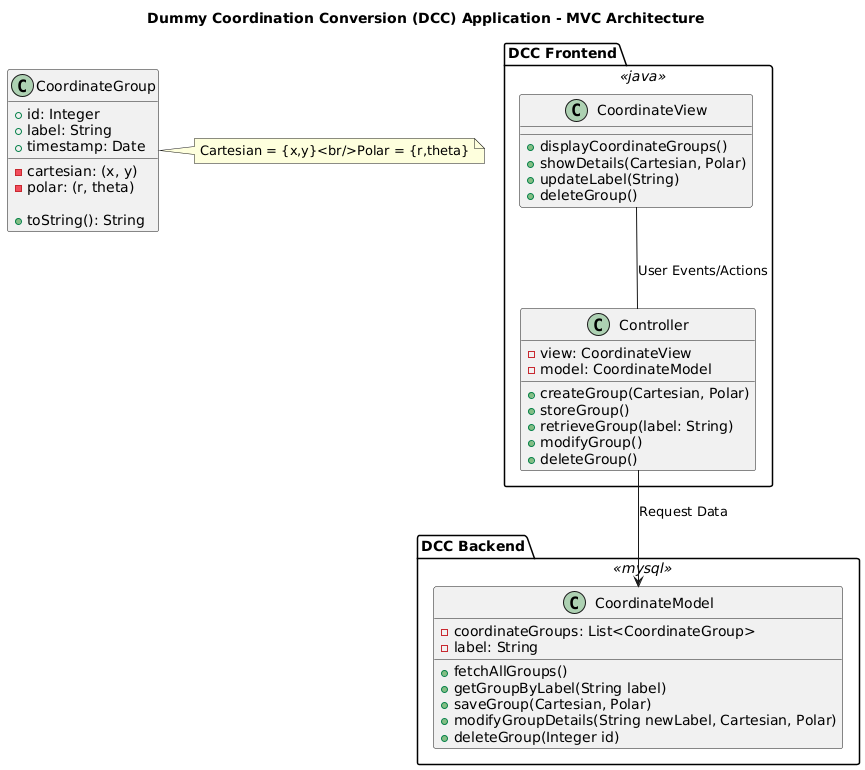

The diagram above was rendered by PlantUML. Its source (embedded in the PNG):
@startuml
title Dummy Coordination Conversion (DCC) Application - MVC Architecture

package "DCC Frontend" <<java>> {
    class CoordinateView {
        +displayCoordinateGroups()
        +showDetails(Cartesian, Polar)
        +updateLabel(String)
        +deleteGroup()
    }
    
    class Controller {
        -view: CoordinateView
        -model: CoordinateModel
        
        +createGroup(Cartesian, Polar)
        +storeGroup()
        +retrieveGroup(label: String)
        +modifyGroup()
        +deleteGroup()
    }
}


package "DCC Backend" <<mysql>> {
    class CoordinateModel {
        -coordinateGroups: List<CoordinateGroup>
        -label: String
        
        +fetchAllGroups()
        +getGroupByLabel(String label)
        +saveGroup(Cartesian, Polar)
        +modifyGroupDetails(String newLabel, Cartesian, Polar)
        +deleteGroup(Integer id)
    }
}


class CoordinateGroup {
    +id: Integer
    +label: String
    +timestamp: Date
    
    -cartesian: (x, y)
    -polar: (r, theta)

    +toString(): String
}

CoordinateView -- Controller : User Events/Actions
Controller --> CoordinateModel : Request Data

note right of CoordinateGroup
    Cartesian = {x,y}<br/>Polar = {r,theta}
end note
@enduml